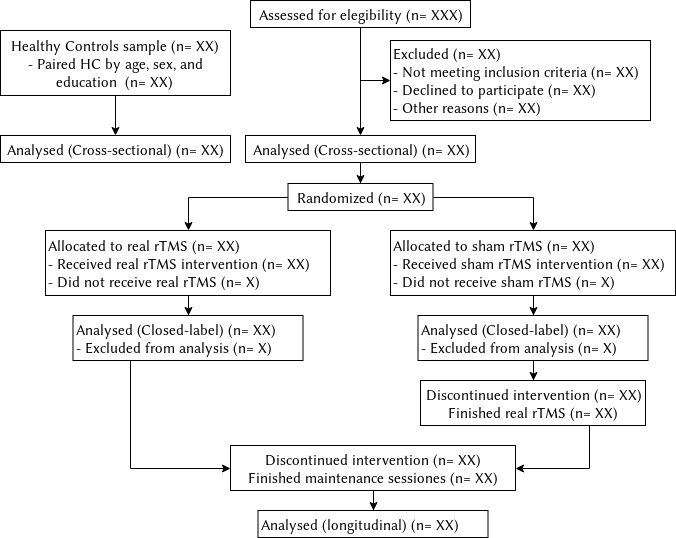

The diagram above was exported from draw.io. Its source (the exported page's mxGraphModel, read from the mxfile embedded in the PNG):
<mxGraphModel dx="1422" dy="822" grid="1" gridSize="10" guides="1" tooltips="1" connect="1" arrows="1" fold="1" page="1" pageScale="1" pageWidth="850" pageHeight="1100" math="0" shadow="0">
  <root>
    <mxCell id="0" />
    <mxCell id="1" parent="0" />
    <mxCell id="HB8jNzePgzjmBR3Wgkgj-1" value="&lt;font style=&quot;font-size: 15px&quot;&gt;Assessed for elegibility (n= XXX)&lt;/font&gt;" style="rounded=0;whiteSpace=wrap;html=1;rotation=0;" parent="1" vertex="1">
      <mxGeometry x="360" y="30" width="220" height="27" as="geometry" />
    </mxCell>
    <mxCell id="HB8jNzePgzjmBR3Wgkgj-6" value="&lt;div style=&quot;font-size: 15px&quot; align=&quot;left&quot;&gt;&lt;font style=&quot;font-size: 15px&quot;&gt;Excluded (n= XX)&lt;br&gt;- Not meeting inclusion criteria (n= XX)&lt;br&gt;- Declined to participate (n= XX)&lt;br&gt;- Other reasons (n= XX)&lt;/font&gt;&lt;/div&gt;" style="rounded=0;whiteSpace=wrap;html=1;align=left;container=1;rotation=0;" parent="1" vertex="1" collapsed="1">
      <mxGeometry x="500" y="70" width="260" height="80" as="geometry">
        <mxRectangle x="400" y="80" width="190" height="56" as="alternateBounds" />
      </mxGeometry>
    </mxCell>
    <mxCell id="HB8jNzePgzjmBR3Wgkgj-7" value="" style="edgeStyle=orthogonalEdgeStyle;rounded=0;orthogonalLoop=1;jettySize=auto;html=1;exitX=0.5;exitY=1;exitDx=0;exitDy=0;entryX=0;entryY=0.5;entryDx=0;entryDy=0;" parent="1" source="HB8jNzePgzjmBR3Wgkgj-1" target="HB8jNzePgzjmBR3Wgkgj-6" edge="1">
      <mxGeometry relative="1" as="geometry" />
    </mxCell>
    <mxCell id="l8rKhW_clDzhutQxo3Hh-1" style="edgeStyle=orthogonalEdgeStyle;rounded=0;orthogonalLoop=1;jettySize=auto;html=1;exitX=0;exitY=0.5;exitDx=0;exitDy=0;entryX=0.5;entryY=0;entryDx=0;entryDy=0;" edge="1" parent="1" source="HB8jNzePgzjmBR3Wgkgj-2" target="sRWXhoOYLkrZEvFtPLJc-1">
      <mxGeometry relative="1" as="geometry" />
    </mxCell>
    <mxCell id="l8rKhW_clDzhutQxo3Hh-2" style="edgeStyle=orthogonalEdgeStyle;rounded=0;orthogonalLoop=1;jettySize=auto;html=1;exitX=1;exitY=0.5;exitDx=0;exitDy=0;entryX=0.5;entryY=0;entryDx=0;entryDy=0;" edge="1" parent="1" source="HB8jNzePgzjmBR3Wgkgj-2" target="sRWXhoOYLkrZEvFtPLJc-2">
      <mxGeometry relative="1" as="geometry" />
    </mxCell>
    <mxCell id="HB8jNzePgzjmBR3Wgkgj-2" value="&lt;font style=&quot;font-size: 15px&quot;&gt;Randomized (n= XX)&lt;/font&gt;" style="rounded=0;whiteSpace=wrap;html=1;rotation=0;" parent="1" vertex="1">
      <mxGeometry x="397.5" y="213" width="145" height="27" as="geometry" />
    </mxCell>
    <mxCell id="HB8jNzePgzjmBR3Wgkgj-3" value="" style="edgeStyle=orthogonalEdgeStyle;rounded=0;orthogonalLoop=1;jettySize=auto;html=1;exitX=0.5;exitY=1;exitDx=0;exitDy=0;entryX=0.5;entryY=0;entryDx=0;entryDy=0;" parent="1" source="HB8jNzePgzjmBR3Wgkgj-1" target="sRWXhoOYLkrZEvFtPLJc-14" edge="1">
      <mxGeometry relative="1" as="geometry">
        <mxPoint x="444" y="150" as="targetPoint" />
      </mxGeometry>
    </mxCell>
    <mxCell id="sRWXhoOYLkrZEvFtPLJc-22" style="edgeStyle=orthogonalEdgeStyle;rounded=0;orthogonalLoop=1;jettySize=auto;html=1;entryX=0.5;entryY=0;entryDx=0;entryDy=0;" parent="1" source="sRWXhoOYLkrZEvFtPLJc-1" target="sRWXhoOYLkrZEvFtPLJc-21" edge="1">
      <mxGeometry relative="1" as="geometry">
        <mxPoint x="304" y="460" as="targetPoint" />
      </mxGeometry>
    </mxCell>
    <mxCell id="sRWXhoOYLkrZEvFtPLJc-1" value="&lt;div style=&quot;font-size: 15px&quot; align=&quot;left&quot;&gt;&lt;font style=&quot;font-size: 15px&quot;&gt;Allocated to real rTMS (n= XX)&lt;br&gt;- Received real rTMS intervention (n= XX)&lt;br&gt;- Did not receive real rTMS (n= X)&lt;br&gt;&lt;/font&gt;&lt;/div&gt;" style="rounded=0;whiteSpace=wrap;html=1;align=left;rotation=0;" parent="1" vertex="1">
      <mxGeometry x="155" y="260" width="285" height="65" as="geometry" />
    </mxCell>
    <mxCell id="sRWXhoOYLkrZEvFtPLJc-26" value="" style="edgeStyle=orthogonalEdgeStyle;rounded=0;orthogonalLoop=1;jettySize=auto;html=1;entryX=0.5;entryY=0;entryDx=0;entryDy=0;" parent="1" source="sRWXhoOYLkrZEvFtPLJc-2" target="sRWXhoOYLkrZEvFtPLJc-19" edge="1">
      <mxGeometry relative="1" as="geometry">
        <mxPoint x="649" y="465" as="targetPoint" />
      </mxGeometry>
    </mxCell>
    <mxCell id="sRWXhoOYLkrZEvFtPLJc-2" value="&lt;div style=&quot;font-size: 15px&quot; align=&quot;left&quot;&gt;&lt;font style=&quot;font-size: 15px&quot;&gt;Allocated to sham rTMS (n= XX)&lt;br&gt;- Received sham rTMS intervention (n= XX)&lt;br&gt;- Did not receive sham rTMS (n= X)&lt;br&gt;&lt;/font&gt;&lt;/div&gt;" style="rounded=0;whiteSpace=wrap;html=1;align=left;rotation=0;" parent="1" vertex="1">
      <mxGeometry x="500" y="260" width="285" height="65" as="geometry" />
    </mxCell>
    <mxCell id="sRWXhoOYLkrZEvFtPLJc-24" value="" style="edgeStyle=orthogonalEdgeStyle;rounded=0;orthogonalLoop=1;jettySize=auto;html=1;" parent="1" source="sRWXhoOYLkrZEvFtPLJc-19" target="sRWXhoOYLkrZEvFtPLJc-11" edge="1">
      <mxGeometry relative="1" as="geometry" />
    </mxCell>
    <mxCell id="sRWXhoOYLkrZEvFtPLJc-19" value="&lt;div style=&quot;font-size: 15px&quot; align=&quot;left&quot;&gt;&lt;font style=&quot;font-size: 15px&quot;&gt;Analysed (Closed-label) (n= XX)&lt;/font&gt;&lt;/div&gt;&lt;div style=&quot;font-size: 15px&quot; align=&quot;left&quot;&gt;&lt;font style=&quot;font-size: 15px&quot;&gt;- Excluded from analysis (n= X)&lt;br&gt;&lt;/font&gt;&lt;/div&gt;" style="rounded=0;whiteSpace=wrap;html=1;align=left;rotation=0;" parent="1" vertex="1">
      <mxGeometry x="527.5" y="345" width="230" height="45" as="geometry" />
    </mxCell>
    <mxCell id="h0B_SrmBCneLJvlQ0QxQ-5" style="edgeStyle=orthogonalEdgeStyle;rounded=0;orthogonalLoop=1;jettySize=auto;html=1;exitX=0.75;exitY=1;exitDx=0;exitDy=0;entryX=1;entryY=0.5;entryDx=0;entryDy=0;" parent="1" source="sRWXhoOYLkrZEvFtPLJc-11" target="sRWXhoOYLkrZEvFtPLJc-28" edge="1">
      <mxGeometry relative="1" as="geometry" />
    </mxCell>
    <mxCell id="sRWXhoOYLkrZEvFtPLJc-11" value="&lt;div style=&quot;font-size: 15px&quot; align=&quot;center&quot;&gt;&lt;font style=&quot;font-size: 15px&quot;&gt;Discontinued intervention (n= XX)&lt;/font&gt;&lt;/div&gt;&lt;div style=&quot;font-size: 15px&quot; align=&quot;center&quot;&gt;&lt;font style=&quot;font-size: 15px&quot;&gt;Finished real rTMS (n= XX)&lt;br&gt;&lt;/font&gt;&lt;/div&gt;" style="rounded=0;whiteSpace=wrap;html=1;align=center;rotation=0;" parent="1" vertex="1">
      <mxGeometry x="530" y="410" width="225" height="45" as="geometry" />
    </mxCell>
    <mxCell id="sRWXhoOYLkrZEvFtPLJc-36" style="edgeStyle=orthogonalEdgeStyle;rounded=0;orthogonalLoop=1;jettySize=auto;html=1;" parent="1" source="sRWXhoOYLkrZEvFtPLJc-4" target="sRWXhoOYLkrZEvFtPLJc-15" edge="1">
      <mxGeometry relative="1" as="geometry" />
    </mxCell>
    <mxCell id="sRWXhoOYLkrZEvFtPLJc-4" value="&lt;div style=&quot;font-size: 15px&quot; align=&quot;center&quot;&gt;&lt;font style=&quot;font-size: 15px&quot;&gt;Healthy Controls sample (n= XX)&lt;br&gt;- Paired HC by age, sex, and education&amp;nbsp; (n= XX)&lt;br&gt;&lt;/font&gt;&lt;/div&gt;" style="rounded=0;whiteSpace=wrap;html=1;align=center;rotation=0;" parent="1" vertex="1">
      <mxGeometry x="110" y="60" width="230" height="65" as="geometry" />
    </mxCell>
    <mxCell id="sRWXhoOYLkrZEvFtPLJc-15" value="&lt;div style=&quot;font-size: 15px&quot; align=&quot;center&quot;&gt;&lt;font style=&quot;font-size: 15px&quot;&gt;Analysed (Cross-sectional) (n= XX)&lt;br&gt;&lt;/font&gt;&lt;/div&gt;" style="rounded=0;whiteSpace=wrap;html=1;align=center;rotation=0;" parent="1" vertex="1">
      <mxGeometry x="110" y="165" width="230" height="27" as="geometry" />
    </mxCell>
    <mxCell id="sRWXhoOYLkrZEvFtPLJc-18" style="edgeStyle=orthogonalEdgeStyle;rounded=0;orthogonalLoop=1;jettySize=auto;html=1;entryX=0.5;entryY=0;entryDx=0;entryDy=0;" parent="1" source="sRWXhoOYLkrZEvFtPLJc-14" target="HB8jNzePgzjmBR3Wgkgj-2" edge="1">
      <mxGeometry relative="1" as="geometry" />
    </mxCell>
    <mxCell id="sRWXhoOYLkrZEvFtPLJc-14" value="&lt;font style=&quot;font-size: 15px&quot;&gt;Analysed (Cross-sectional) (n= XX)&lt;/font&gt;" style="rounded=0;whiteSpace=wrap;html=1;rotation=0;" parent="1" vertex="1">
      <mxGeometry x="355" y="165" width="230" height="27" as="geometry" />
    </mxCell>
    <mxCell id="h0B_SrmBCneLJvlQ0QxQ-6" style="edgeStyle=orthogonalEdgeStyle;rounded=0;orthogonalLoop=1;jettySize=auto;html=1;exitX=0.25;exitY=1;exitDx=0;exitDy=0;entryX=0;entryY=0.5;entryDx=0;entryDy=0;" parent="1" source="sRWXhoOYLkrZEvFtPLJc-21" target="sRWXhoOYLkrZEvFtPLJc-28" edge="1">
      <mxGeometry relative="1" as="geometry" />
    </mxCell>
    <mxCell id="sRWXhoOYLkrZEvFtPLJc-21" value="&lt;div style=&quot;font-size: 15px&quot; align=&quot;left&quot;&gt;&lt;font style=&quot;font-size: 15px&quot;&gt;Analysed (Closed-label) (n= XX)&lt;/font&gt;&lt;/div&gt;&lt;div style=&quot;font-size: 15px&quot; align=&quot;left&quot;&gt;&lt;font style=&quot;font-size: 15px&quot;&gt;- Excluded from analysis (n= X)&lt;br&gt;&lt;/font&gt;&lt;/div&gt;" style="rounded=0;whiteSpace=wrap;html=1;align=left;rotation=0;" parent="1" vertex="1">
      <mxGeometry x="182.5" y="345" width="230" height="45" as="geometry" />
    </mxCell>
    <mxCell id="sRWXhoOYLkrZEvFtPLJc-31" value="" style="edgeStyle=orthogonalEdgeStyle;rounded=0;orthogonalLoop=1;jettySize=auto;html=1;" parent="1" source="sRWXhoOYLkrZEvFtPLJc-28" target="sRWXhoOYLkrZEvFtPLJc-30" edge="1">
      <mxGeometry relative="1" as="geometry" />
    </mxCell>
    <mxCell id="sRWXhoOYLkrZEvFtPLJc-28" value="&lt;div style=&quot;font-size: 15px&quot; align=&quot;center&quot;&gt;&lt;font style=&quot;font-size: 15px&quot;&gt;Discontinued intervention (n= XX)&lt;/font&gt;&lt;/div&gt;&lt;div style=&quot;font-size: 15px&quot; align=&quot;center&quot;&gt;&lt;font style=&quot;font-size: 15px&quot;&gt;Finished maintenance sessiones (n= XX)&lt;br&gt;&lt;/font&gt;&lt;/div&gt;" style="rounded=0;whiteSpace=wrap;html=1;align=center;rotation=0;" parent="1" vertex="1">
      <mxGeometry x="340" y="475" width="285" height="45" as="geometry" />
    </mxCell>
    <mxCell id="sRWXhoOYLkrZEvFtPLJc-30" value="&lt;div style=&quot;font-size: 15px&quot;&gt;Analysed (longitudinal) (n= XX)&lt;br&gt;&lt;/div&gt;" style="rounded=0;whiteSpace=wrap;html=1;align=left;rotation=0;" parent="1" vertex="1">
      <mxGeometry x="367.5" y="540" width="230" height="27" as="geometry" />
    </mxCell>
  </root>
</mxGraphModel>